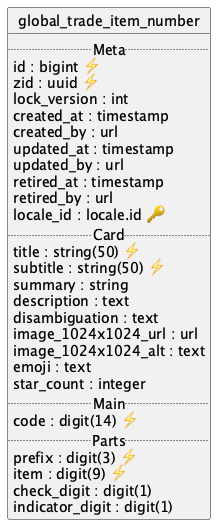

The diagram above was rendered by PlantUML. Its source (embedded in the PNG):
@startuml uml
skinparam monochrome true
skinparam linetype ortho
hide circle

entity global_trade_item_number {
  .. Meta ..
  id : bigint ⚡
  zid : uuid ⚡
  lock_version : int
  created_at : timestamp
  created_by : url
  updated_at : timestamp
  updated_by : url
  retired_at : timestamp
  retired_by : url
  locale_id : locale.id 🔑
  .. Card ..
  title : string(50) ⚡
  subtitle : string(50) ⚡
  summary : string
  description : text
  disambiguation : text
  image_1024x1024_url : url
  image_1024x1024_alt : text
  emoji : text
  star_count : integer
  .. Main ..
  code : digit(14) ⚡
  .. Parts ..
  prefix : digit(3) ⚡
  item : digit(9) ⚡
  check_digit : digit(1)
  indicator_digit : digit(1)
}

@enduml